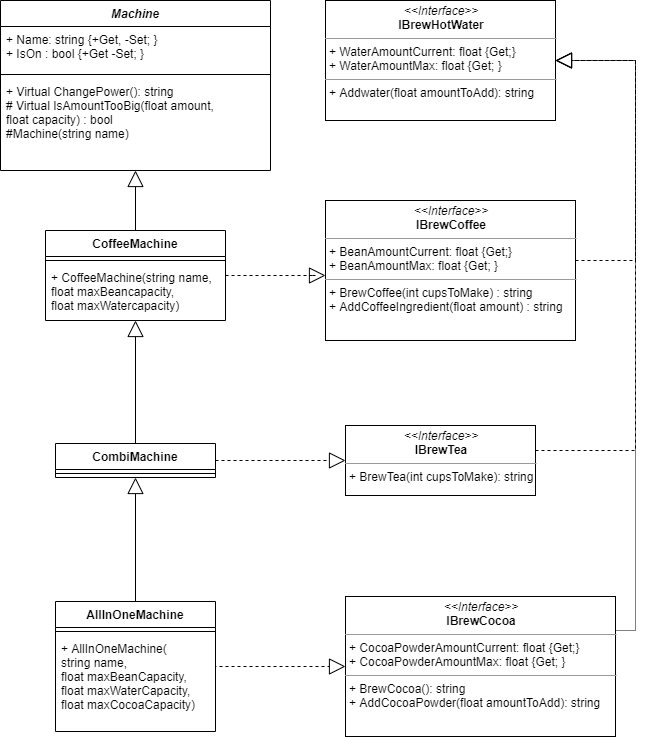

The diagram above was exported from draw.io. Its source (the exported page's mxGraphModel, read from the mxfile embedded in the PNG):
<mxGraphModel dx="1422" dy="737" grid="1" gridSize="10" guides="1" tooltips="1" connect="1" arrows="1" fold="1" page="1" pageScale="1" pageWidth="827" pageHeight="1169" math="0" shadow="0">
  <root>
    <mxCell id="0" />
    <mxCell id="1" parent="0" />
    <mxCell id="OOoqEfcVeQTeeEzHOWmH-5" style="edgeStyle=orthogonalEdgeStyle;rounded=0;orthogonalLoop=1;jettySize=auto;html=1;endArrow=block;endFill=0;endSize=14;dashed=1;" edge="1" parent="1" source="OOoqEfcVeQTeeEzHOWmH-1" target="OOoqEfcVeQTeeEzHOWmH-2">
      <mxGeometry relative="1" as="geometry">
        <Array as="points">
          <mxPoint x="731" y="390" />
          <mxPoint x="731" y="190" />
        </Array>
      </mxGeometry>
    </mxCell>
    <mxCell id="OOoqEfcVeQTeeEzHOWmH-1" value="&lt;p style=&quot;margin: 0px ; margin-top: 4px ; text-align: center&quot;&gt;&lt;i&gt;&amp;lt;&amp;lt;Interface&amp;gt;&amp;gt;&lt;/i&gt;&lt;br&gt;&lt;b&gt;IBrewCoffee&lt;/b&gt;&lt;/p&gt;&lt;hr size=&quot;1&quot;&gt;&lt;p style=&quot;margin: 0px ; margin-left: 4px&quot;&gt;+ BeanAmountCurrent: float {Get;}&lt;br&gt;+ BeanAmountMax: float {Get; }&lt;/p&gt;&lt;hr size=&quot;1&quot;&gt;&lt;p style=&quot;margin: 0px ; margin-left: 4px&quot;&gt;+ BrewCoffee(int cupsToMake) : string&lt;/p&gt;&lt;p style=&quot;margin: 0px ; margin-left: 4px&quot;&gt;+ AddCoffeeIngredient(float amount) : string&lt;/p&gt;" style="verticalAlign=top;align=left;overflow=fill;fontSize=12;fontFamily=Helvetica;html=1;" vertex="1" parent="1">
      <mxGeometry x="421" y="330" width="250" height="140" as="geometry" />
    </mxCell>
    <mxCell id="OOoqEfcVeQTeeEzHOWmH-2" value="&lt;p style=&quot;margin: 0px ; margin-top: 4px ; text-align: center&quot;&gt;&lt;i&gt;&amp;lt;&amp;lt;Interface&amp;gt;&amp;gt;&lt;/i&gt;&lt;br&gt;&lt;b&gt;IBrewHotWater&lt;/b&gt;&lt;/p&gt;&lt;hr size=&quot;1&quot;&gt;&lt;p style=&quot;margin: 0px ; margin-left: 4px&quot;&gt;+ WaterAmountCurrent: float {Get;}&lt;br&gt;+ WaterAmountMax: float {Get; }&lt;/p&gt;&lt;hr size=&quot;1&quot;&gt;&lt;p style=&quot;margin: 0px ; margin-left: 4px&quot;&gt;+ Addwater(float amountToAdd): string&lt;br&gt;&lt;/p&gt;" style="verticalAlign=top;align=left;overflow=fill;fontSize=12;fontFamily=Helvetica;html=1;" vertex="1" parent="1">
      <mxGeometry x="421" y="130" width="230" height="120" as="geometry" />
    </mxCell>
    <mxCell id="OOoqEfcVeQTeeEzHOWmH-7" style="edgeStyle=orthogonalEdgeStyle;rounded=0;orthogonalLoop=1;jettySize=auto;html=1;endArrow=block;endFill=0;endSize=14;dashed=1;" edge="1" parent="1" source="OOoqEfcVeQTeeEzHOWmH-3" target="OOoqEfcVeQTeeEzHOWmH-2">
      <mxGeometry relative="1" as="geometry">
        <Array as="points">
          <mxPoint x="731" y="580" />
          <mxPoint x="731" y="190" />
        </Array>
      </mxGeometry>
    </mxCell>
    <mxCell id="OOoqEfcVeQTeeEzHOWmH-3" value="&lt;p style=&quot;margin: 0px ; margin-top: 4px ; text-align: center&quot;&gt;&lt;i&gt;&amp;lt;&amp;lt;Interface&amp;gt;&amp;gt;&lt;/i&gt;&lt;br&gt;&lt;b&gt;IBrewTea&lt;/b&gt;&lt;/p&gt;&lt;hr size=&quot;1&quot;&gt;&lt;p style=&quot;margin: 0px ; margin-left: 4px&quot;&gt;+ BrewTea(int cupsToMake): string&lt;/p&gt;" style="verticalAlign=top;align=left;overflow=fill;fontSize=12;fontFamily=Helvetica;html=1;" vertex="1" parent="1">
      <mxGeometry x="441" y="555" width="190" height="70" as="geometry" />
    </mxCell>
    <mxCell id="OOoqEfcVeQTeeEzHOWmH-8" style="edgeStyle=orthogonalEdgeStyle;rounded=0;orthogonalLoop=1;jettySize=auto;html=1;endArrow=block;endFill=0;endSize=14;dashed=1;dashPattern=1 1;" edge="1" parent="1" source="OOoqEfcVeQTeeEzHOWmH-4" target="OOoqEfcVeQTeeEzHOWmH-2">
      <mxGeometry relative="1" as="geometry">
        <Array as="points">
          <mxPoint x="731" y="760" />
          <mxPoint x="731" y="190" />
        </Array>
      </mxGeometry>
    </mxCell>
    <mxCell id="OOoqEfcVeQTeeEzHOWmH-4" value="&lt;p style=&quot;margin: 0px ; margin-top: 4px ; text-align: center&quot;&gt;&lt;i&gt;&amp;lt;&amp;lt;Interface&amp;gt;&amp;gt;&lt;/i&gt;&lt;br&gt;&lt;b&gt;IBrewCocoa&lt;/b&gt;&lt;/p&gt;&lt;hr size=&quot;1&quot;&gt;&lt;p style=&quot;margin: 0px ; margin-left: 4px&quot;&gt;+ CocoaPowderAmountCurrent: float {Get;}&lt;br&gt;+ CocoaPowderAmountMax: float {Get; }&lt;br&gt;&lt;/p&gt;&lt;hr size=&quot;1&quot;&gt;&lt;p style=&quot;margin: 0px ; margin-left: 4px&quot;&gt;+ BrewCocoa(): string&lt;br&gt;+ AddCocoaPowder(float amountToAdd): string&lt;/p&gt;&lt;p style=&quot;margin: 0px ; margin-left: 4px&quot;&gt;&lt;br&gt;&lt;/p&gt;" style="verticalAlign=top;align=left;overflow=fill;fontSize=12;fontFamily=Helvetica;html=1;" vertex="1" parent="1">
      <mxGeometry x="441" y="726" width="270" height="140" as="geometry" />
    </mxCell>
    <mxCell id="OOoqEfcVeQTeeEzHOWmH-9" value="Machine" style="swimlane;fontStyle=3;align=center;verticalAlign=top;childLayout=stackLayout;horizontal=1;startSize=26;horizontalStack=0;resizeParent=1;resizeParentMax=0;resizeLast=0;collapsible=1;marginBottom=0;" vertex="1" parent="1">
      <mxGeometry x="96" y="130" width="270" height="170" as="geometry" />
    </mxCell>
    <mxCell id="OOoqEfcVeQTeeEzHOWmH-10" value="+ Name: string {+Get, -Set; }&#10;+ IsOn : bool {+Get -Set; }" style="text;strokeColor=none;fillColor=none;align=left;verticalAlign=top;spacingLeft=4;spacingRight=4;overflow=hidden;rotatable=0;points=[[0,0.5],[1,0.5]];portConstraint=eastwest;" vertex="1" parent="OOoqEfcVeQTeeEzHOWmH-9">
      <mxGeometry y="26" width="270" height="44" as="geometry" />
    </mxCell>
    <mxCell id="OOoqEfcVeQTeeEzHOWmH-11" value="" style="line;strokeWidth=1;fillColor=none;align=left;verticalAlign=middle;spacingTop=-1;spacingLeft=3;spacingRight=3;rotatable=0;labelPosition=right;points=[];portConstraint=eastwest;" vertex="1" parent="OOoqEfcVeQTeeEzHOWmH-9">
      <mxGeometry y="70" width="270" height="8" as="geometry" />
    </mxCell>
    <mxCell id="OOoqEfcVeQTeeEzHOWmH-12" value="+ Virtual ChangePower(): string&#10;# Virtual IsAmountTooBig(float amount, &#10;float capacity) : bool&#10;#Machine(string name)" style="text;strokeColor=none;fillColor=none;align=left;verticalAlign=top;spacingLeft=4;spacingRight=4;overflow=hidden;rotatable=0;points=[[0,0.5],[1,0.5]];portConstraint=eastwest;" vertex="1" parent="OOoqEfcVeQTeeEzHOWmH-9">
      <mxGeometry y="78" width="270" height="92" as="geometry" />
    </mxCell>
    <mxCell id="OOoqEfcVeQTeeEzHOWmH-31" style="edgeStyle=orthogonalEdgeStyle;rounded=0;orthogonalLoop=1;jettySize=auto;html=1;exitX=0.5;exitY=0;exitDx=0;exitDy=0;endArrow=block;endFill=0;endSize=14;" edge="1" parent="1" source="OOoqEfcVeQTeeEzHOWmH-13" target="OOoqEfcVeQTeeEzHOWmH-21">
      <mxGeometry relative="1" as="geometry" />
    </mxCell>
    <mxCell id="OOoqEfcVeQTeeEzHOWmH-13" value="AllInOneMachine" style="swimlane;fontStyle=1;align=center;verticalAlign=top;childLayout=stackLayout;horizontal=1;startSize=26;horizontalStack=0;resizeParent=1;resizeParentMax=0;resizeLast=0;collapsible=1;marginBottom=0;" vertex="1" parent="1">
      <mxGeometry x="151" y="731" width="160" height="130" as="geometry" />
    </mxCell>
    <mxCell id="OOoqEfcVeQTeeEzHOWmH-15" value="" style="line;strokeWidth=1;fillColor=none;align=left;verticalAlign=middle;spacingTop=-1;spacingLeft=3;spacingRight=3;rotatable=0;labelPosition=right;points=[];portConstraint=eastwest;" vertex="1" parent="OOoqEfcVeQTeeEzHOWmH-13">
      <mxGeometry y="26" width="160" height="8" as="geometry" />
    </mxCell>
    <mxCell id="OOoqEfcVeQTeeEzHOWmH-16" value="+ AllInOneMachine(&#10;string name, &#10;float maxBeanCapacity, &#10;float maxWaterCapacity,&#10;float maxCocoaCapacity)" style="text;strokeColor=none;fillColor=none;align=left;verticalAlign=top;spacingLeft=4;spacingRight=4;overflow=hidden;rotatable=0;points=[[0,0.5],[1,0.5]];portConstraint=eastwest;" vertex="1" parent="OOoqEfcVeQTeeEzHOWmH-13">
      <mxGeometry y="34" width="160" height="96" as="geometry" />
    </mxCell>
    <mxCell id="OOoqEfcVeQTeeEzHOWmH-33" style="edgeStyle=orthogonalEdgeStyle;rounded=0;orthogonalLoop=1;jettySize=auto;html=1;exitX=0.5;exitY=0;exitDx=0;exitDy=0;endArrow=block;endFill=0;endSize=14;" edge="1" parent="1" source="OOoqEfcVeQTeeEzHOWmH-17" target="OOoqEfcVeQTeeEzHOWmH-9">
      <mxGeometry relative="1" as="geometry" />
    </mxCell>
    <mxCell id="OOoqEfcVeQTeeEzHOWmH-17" value="CoffeeMachine" style="swimlane;fontStyle=1;align=center;verticalAlign=top;childLayout=stackLayout;horizontal=1;startSize=26;horizontalStack=0;resizeParent=1;resizeParentMax=0;resizeLast=0;collapsible=1;marginBottom=0;" vertex="1" parent="1">
      <mxGeometry x="141" y="360" width="180" height="90" as="geometry" />
    </mxCell>
    <mxCell id="OOoqEfcVeQTeeEzHOWmH-19" value="" style="line;strokeWidth=1;fillColor=none;align=left;verticalAlign=middle;spacingTop=-1;spacingLeft=3;spacingRight=3;rotatable=0;labelPosition=right;points=[];portConstraint=eastwest;" vertex="1" parent="OOoqEfcVeQTeeEzHOWmH-17">
      <mxGeometry y="26" width="180" height="8" as="geometry" />
    </mxCell>
    <mxCell id="OOoqEfcVeQTeeEzHOWmH-20" value="+ CoffeeMachine(string name, &#10;float maxBeancapacity, &#10;float maxWatercapacity)" style="text;strokeColor=none;fillColor=none;align=left;verticalAlign=top;spacingLeft=4;spacingRight=4;overflow=hidden;rotatable=0;points=[[0,0.5],[1,0.5]];portConstraint=eastwest;" vertex="1" parent="OOoqEfcVeQTeeEzHOWmH-17">
      <mxGeometry y="34" width="180" height="56" as="geometry" />
    </mxCell>
    <mxCell id="OOoqEfcVeQTeeEzHOWmH-30" style="edgeStyle=orthogonalEdgeStyle;rounded=0;orthogonalLoop=1;jettySize=auto;html=1;exitX=0.5;exitY=0;exitDx=0;exitDy=0;endArrow=block;endFill=0;endSize=14;" edge="1" parent="1" source="OOoqEfcVeQTeeEzHOWmH-21" target="OOoqEfcVeQTeeEzHOWmH-17">
      <mxGeometry relative="1" as="geometry" />
    </mxCell>
    <mxCell id="OOoqEfcVeQTeeEzHOWmH-21" value="CombiMachine" style="swimlane;fontStyle=1;align=center;verticalAlign=top;childLayout=stackLayout;horizontal=1;startSize=26;horizontalStack=0;resizeParent=1;resizeParentMax=0;resizeLast=0;collapsible=1;marginBottom=0;" vertex="1" parent="1">
      <mxGeometry x="151" y="573" width="160" height="34" as="geometry" />
    </mxCell>
    <mxCell id="OOoqEfcVeQTeeEzHOWmH-23" value="" style="line;strokeWidth=1;fillColor=none;align=left;verticalAlign=middle;spacingTop=-1;spacingLeft=3;spacingRight=3;rotatable=0;labelPosition=right;points=[];portConstraint=eastwest;" vertex="1" parent="OOoqEfcVeQTeeEzHOWmH-21">
      <mxGeometry y="26" width="160" height="8" as="geometry" />
    </mxCell>
    <mxCell id="OOoqEfcVeQTeeEzHOWmH-26" style="edgeStyle=orthogonalEdgeStyle;rounded=0;orthogonalLoop=1;jettySize=auto;html=1;endArrow=block;endFill=0;endSize=14;dashed=1;" edge="1" parent="1" source="OOoqEfcVeQTeeEzHOWmH-17" target="OOoqEfcVeQTeeEzHOWmH-1">
      <mxGeometry relative="1" as="geometry">
        <mxPoint x="311" y="396" as="sourcePoint" />
        <Array as="points">
          <mxPoint x="411" y="405" />
          <mxPoint x="411" y="405" />
        </Array>
      </mxGeometry>
    </mxCell>
    <mxCell id="OOoqEfcVeQTeeEzHOWmH-27" style="edgeStyle=orthogonalEdgeStyle;rounded=0;orthogonalLoop=1;jettySize=auto;html=1;exitX=1;exitY=0.5;exitDx=0;exitDy=0;endArrow=block;endFill=0;endSize=14;dashed=1;" edge="1" parent="1" target="OOoqEfcVeQTeeEzHOWmH-3">
      <mxGeometry relative="1" as="geometry">
        <mxPoint x="311" y="590" as="sourcePoint" />
      </mxGeometry>
    </mxCell>
    <mxCell id="OOoqEfcVeQTeeEzHOWmH-28" style="edgeStyle=orthogonalEdgeStyle;rounded=0;orthogonalLoop=1;jettySize=auto;html=1;exitX=1;exitY=0.5;exitDx=0;exitDy=0;endArrow=block;endFill=0;endSize=14;dashed=1;" edge="1" parent="1" target="OOoqEfcVeQTeeEzHOWmH-4">
      <mxGeometry relative="1" as="geometry">
        <mxPoint x="311" y="770" as="sourcePoint" />
        <Array as="points">
          <mxPoint x="311" y="796" />
        </Array>
      </mxGeometry>
    </mxCell>
  </root>
</mxGraphModel>